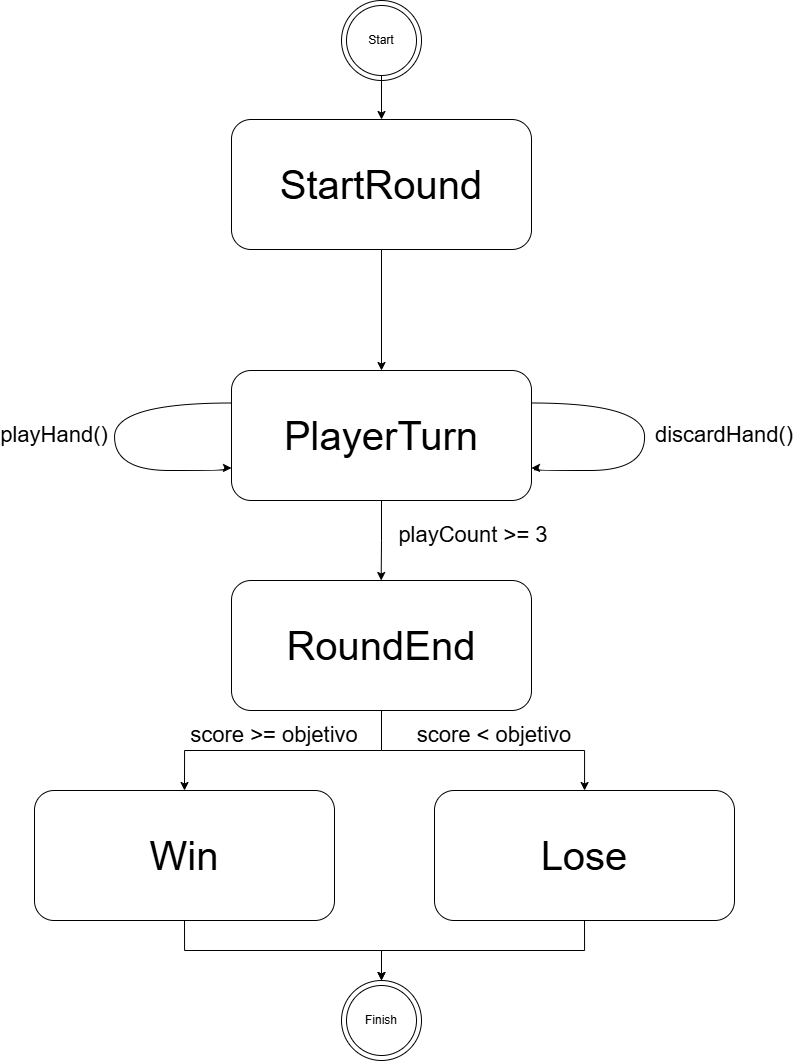

The diagram above was exported from draw.io. Its source (the exported page's mxGraphModel, read from the mxfile embedded in the PNG):
<mxGraphModel dx="1111" dy="624" grid="1" gridSize="10" guides="1" tooltips="1" connect="1" arrows="1" fold="1" page="1" pageScale="1" pageWidth="827" pageHeight="1169" math="0" shadow="0">
  <root>
    <mxCell id="0" />
    <mxCell id="1" parent="0" />
    <mxCell id="BoOoagGfPCmkhWakQqWP-9" edge="1" parent="1" source="BoOoagGfPCmkhWakQqWP-2" style="edgeStyle=orthogonalEdgeStyle;rounded=0;orthogonalLoop=1;jettySize=auto;html=1;exitX=0.5;exitY=1;exitDx=0;exitDy=0;curved=1;" target="BoOoagGfPCmkhWakQqWP-4">
      <mxGeometry relative="1" as="geometry" />
    </mxCell>
    <mxCell id="BoOoagGfPCmkhWakQqWP-2" parent="1" style="rounded=1;whiteSpace=wrap;html=1;" value="&lt;span style=&quot;font-size: 40px;&quot;&gt;StartRound&lt;/span&gt;" vertex="1">
      <mxGeometry height="130" width="300" x="257" y="199" as="geometry" />
    </mxCell>
    <mxCell id="BbsPAS98Q3bj013v1yiv-2" edge="1" parent="1" source="BoOoagGfPCmkhWakQqWP-4" style="edgeStyle=orthogonalEdgeStyle;rounded=0;orthogonalLoop=1;jettySize=auto;html=1;exitX=0.5;exitY=1;exitDx=0;exitDy=0;endArrow=classic;endFill=1;">
      <mxGeometry relative="1" as="geometry">
        <mxPoint x="406.66666666666674" y="660" as="targetPoint" />
      </mxGeometry>
    </mxCell>
    <mxCell id="BbsPAS98Q3bj013v1yiv-24" edge="1" parent="1" source="BoOoagGfPCmkhWakQqWP-4" style="edgeStyle=orthogonalEdgeStyle;rounded=0;orthogonalLoop=1;jettySize=auto;html=1;exitX=0;exitY=0.25;exitDx=0;exitDy=0;entryX=0;entryY=0.75;entryDx=0;entryDy=0;endArrow=classic;endFill=1;curved=1;" target="BoOoagGfPCmkhWakQqWP-4">
      <mxGeometry relative="1" as="geometry">
        <Array as="points">
          <mxPoint x="140" y="483" />
          <mxPoint x="140" y="550" />
          <mxPoint x="250" y="550" />
          <mxPoint x="250" y="547" />
        </Array>
        <mxPoint x="240" y="529.9999999999999" as="targetPoint" />
      </mxGeometry>
    </mxCell>
    <mxCell id="BoOoagGfPCmkhWakQqWP-4" parent="1" style="rounded=1;whiteSpace=wrap;html=1;" value="&lt;span style=&quot;font-size: 40px;&quot;&gt;PlayerTurn&lt;/span&gt;" vertex="1">
      <mxGeometry height="130" width="300" x="257" y="450" as="geometry" />
    </mxCell>
    <mxCell id="BbsPAS98Q3bj013v1yiv-11" edge="1" parent="1" source="BoOoagGfPCmkhWakQqWP-4" style="edgeStyle=orthogonalEdgeStyle;rounded=0;orthogonalLoop=1;jettySize=auto;html=1;entryX=1;entryY=0.25;entryDx=0;entryDy=0;curved=1;exitX=1;exitY=0.75;exitDx=0;exitDy=0;endArrow=none;endFill=0;startArrow=classic;startFill=1;" target="BoOoagGfPCmkhWakQqWP-4">
      <mxGeometry relative="1" as="geometry">
        <Array as="points">
          <mxPoint x="560" y="547" />
          <mxPoint x="560" y="550" />
          <mxPoint x="670" y="550" />
          <mxPoint x="670" y="483" />
        </Array>
        <mxPoint x="660" y="590" as="sourcePoint" />
      </mxGeometry>
    </mxCell>
    <mxCell id="BbsPAS98Q3bj013v1yiv-29" edge="1" parent="1" source="BbsPAS98Q3bj013v1yiv-13" style="edgeStyle=orthogonalEdgeStyle;rounded=0;orthogonalLoop=1;jettySize=auto;html=1;exitX=0.5;exitY=1;exitDx=0;exitDy=0;entryX=0.5;entryY=0;entryDx=0;entryDy=0;" target="BbsPAS98Q3bj013v1yiv-27">
      <mxGeometry relative="1" as="geometry" />
    </mxCell>
    <mxCell id="BbsPAS98Q3bj013v1yiv-30" edge="1" parent="1" source="BbsPAS98Q3bj013v1yiv-13" style="edgeStyle=orthogonalEdgeStyle;rounded=0;orthogonalLoop=1;jettySize=auto;html=1;exitX=0.5;exitY=1;exitDx=0;exitDy=0;" target="BbsPAS98Q3bj013v1yiv-28">
      <mxGeometry relative="1" as="geometry" />
    </mxCell>
    <mxCell id="BbsPAS98Q3bj013v1yiv-13" parent="1" style="rounded=1;whiteSpace=wrap;html=1;" value="&lt;span style=&quot;font-size: 40px;&quot;&gt;RoundEnd&lt;/span&gt;" vertex="1">
      <mxGeometry height="130" width="300" x="257" y="660" as="geometry" />
    </mxCell>
    <mxCell id="BbsPAS98Q3bj013v1yiv-16" parent="1" style="text;html=1;whiteSpace=wrap;strokeColor=none;fillColor=none;align=center;verticalAlign=middle;rounded=0;" value="&lt;font style=&quot;font-size: 22px;&quot;&gt;playHand()&lt;/font&gt;" vertex="1">
      <mxGeometry height="30" width="60" x="50" y="500" as="geometry" />
    </mxCell>
    <mxCell id="BbsPAS98Q3bj013v1yiv-26" parent="1" style="text;html=1;whiteSpace=wrap;strokeColor=none;fillColor=none;align=center;verticalAlign=middle;rounded=0;" value="&lt;font style=&quot;font-size: 22px;&quot;&gt;discardHand()&lt;/font&gt;" vertex="1">
      <mxGeometry height="30" width="60" x="720" y="500" as="geometry" />
    </mxCell>
    <mxCell id="BbsPAS98Q3bj013v1yiv-40" edge="1" parent="1" source="BbsPAS98Q3bj013v1yiv-27" style="edgeStyle=orthogonalEdgeStyle;rounded=0;orthogonalLoop=1;jettySize=auto;html=1;exitX=0.5;exitY=1;exitDx=0;exitDy=0;entryX=0.5;entryY=0;entryDx=0;entryDy=0;" target="BbsPAS98Q3bj013v1yiv-38">
      <mxGeometry relative="1" as="geometry" />
    </mxCell>
    <mxCell id="BbsPAS98Q3bj013v1yiv-27" parent="1" style="rounded=1;whiteSpace=wrap;html=1;" value="&lt;span style=&quot;font-size: 40px;&quot;&gt;Win&lt;/span&gt;" vertex="1">
      <mxGeometry height="130" width="300" x="60" y="870" as="geometry" />
    </mxCell>
    <mxCell id="BbsPAS98Q3bj013v1yiv-42" edge="1" parent="1" source="BbsPAS98Q3bj013v1yiv-28" style="edgeStyle=orthogonalEdgeStyle;rounded=0;orthogonalLoop=1;jettySize=auto;html=1;exitX=0.5;exitY=1;exitDx=0;exitDy=0;entryX=0.5;entryY=0;entryDx=0;entryDy=0;" target="BbsPAS98Q3bj013v1yiv-38">
      <mxGeometry relative="1" as="geometry" />
    </mxCell>
    <mxCell id="BbsPAS98Q3bj013v1yiv-28" parent="1" style="rounded=1;whiteSpace=wrap;html=1;" value="&lt;span style=&quot;font-size: 40px;&quot;&gt;Lose&lt;/span&gt;" vertex="1">
      <mxGeometry height="130" width="300" x="460" y="870" as="geometry" />
    </mxCell>
    <mxCell id="BbsPAS98Q3bj013v1yiv-31" parent="1" style="text;html=1;whiteSpace=wrap;strokeColor=none;fillColor=none;align=center;verticalAlign=middle;rounded=0;" value="&lt;font style=&quot;font-size: 22px;&quot;&gt;score &amp;gt;= objetivo&lt;/font&gt;" vertex="1">
      <mxGeometry height="30" width="180" x="210" y="800" as="geometry" />
    </mxCell>
    <mxCell id="BbsPAS98Q3bj013v1yiv-32" parent="1" style="text;html=1;whiteSpace=wrap;strokeColor=none;fillColor=none;align=center;verticalAlign=middle;rounded=0;" value="&lt;font style=&quot;font-size: 22px;&quot;&gt;score &amp;lt; objetivo&lt;/font&gt;" vertex="1">
      <mxGeometry height="30" width="180" x="430" y="800" as="geometry" />
    </mxCell>
    <mxCell id="BbsPAS98Q3bj013v1yiv-33" parent="1" style="text;html=1;whiteSpace=wrap;strokeColor=none;fillColor=none;align=center;verticalAlign=middle;rounded=0;" value="&lt;font style=&quot;font-size: 22px;&quot;&gt;playCount &amp;gt;= 3&lt;/font&gt;" vertex="1">
      <mxGeometry height="30" width="170" x="414" y="600" as="geometry" />
    </mxCell>
    <mxCell id="BbsPAS98Q3bj013v1yiv-36" parent="1" style="ellipse;whiteSpace=wrap;html=1;aspect=fixed;" value="" vertex="1">
      <mxGeometry height="80" width="80" x="367" y="80" as="geometry" />
    </mxCell>
    <mxCell id="BbsPAS98Q3bj013v1yiv-43" edge="1" parent="1" source="BbsPAS98Q3bj013v1yiv-37" style="edgeStyle=orthogonalEdgeStyle;rounded=0;orthogonalLoop=1;jettySize=auto;html=1;exitX=0.5;exitY=1;exitDx=0;exitDy=0;entryX=0.5;entryY=0;entryDx=0;entryDy=0;" target="BoOoagGfPCmkhWakQqWP-2">
      <mxGeometry relative="1" as="geometry" />
    </mxCell>
    <mxCell id="BbsPAS98Q3bj013v1yiv-37" parent="1" style="ellipse;whiteSpace=wrap;html=1;aspect=fixed;" value="Start" vertex="1">
      <mxGeometry height="70" width="70" x="372" y="85" as="geometry" />
    </mxCell>
    <mxCell id="BbsPAS98Q3bj013v1yiv-38" parent="1" style="ellipse;whiteSpace=wrap;html=1;aspect=fixed;" value="" vertex="1">
      <mxGeometry height="80" width="80" x="367" y="1060" as="geometry" />
    </mxCell>
    <mxCell id="BbsPAS98Q3bj013v1yiv-39" parent="1" style="ellipse;whiteSpace=wrap;html=1;aspect=fixed;" value="Finish" vertex="1">
      <mxGeometry height="70" width="70" x="372" y="1065" as="geometry" />
    </mxCell>
  </root>
</mxGraphModel>